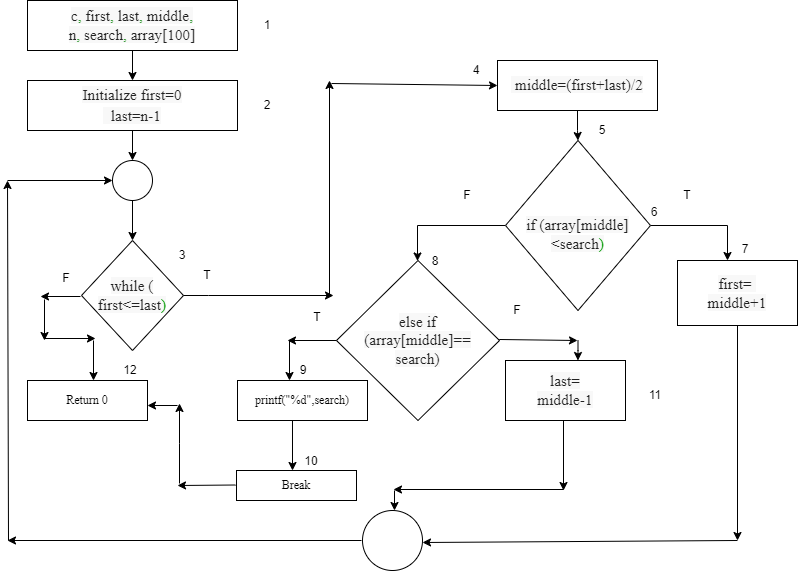

The diagram above was exported from draw.io. Its source (the exported page's mxGraphModel, read from the mxfile embedded in the PNG):
<mxGraphModel dx="868" dy="450" grid="1" gridSize="10" guides="1" tooltips="1" connect="1" arrows="1" fold="1" page="1" pageScale="1" pageWidth="850" pageHeight="1100" math="0" shadow="0">
  <root>
    <mxCell id="0" />
    <mxCell id="1" parent="0" />
    <mxCell id="zDu1WZmN4NtCiAbRvOhH-3" value="" style="edgeStyle=orthogonalEdgeStyle;rounded=0;orthogonalLoop=1;jettySize=auto;html=1;" edge="1" parent="1" source="zDu1WZmN4NtCiAbRvOhH-1" target="zDu1WZmN4NtCiAbRvOhH-2">
      <mxGeometry relative="1" as="geometry" />
    </mxCell>
    <mxCell id="zDu1WZmN4NtCiAbRvOhH-1" value="&lt;font face=&quot;Times New Roman&quot;&gt;&lt;span style=&quot;color: rgb(34 , 34 , 34) ; font-size: 15.3153px ; background-color: rgb(248 , 248 , 248)&quot;&gt;c&lt;/span&gt;&lt;span style=&quot;font-size: 15.3153px ; background-color: rgb(248 , 248 , 248) ; color: rgb(51 , 153 , 51)&quot;&gt;,&lt;/span&gt;&lt;span style=&quot;color: rgb(34 , 34 , 34) ; font-size: 15.3153px ; background-color: rgb(248 , 248 , 248)&quot;&gt;&amp;nbsp;first&lt;/span&gt;&lt;span style=&quot;font-size: 15.3153px ; background-color: rgb(248 , 248 , 248) ; color: rgb(51 , 153 , 51)&quot;&gt;,&lt;/span&gt;&lt;span style=&quot;color: rgb(34 , 34 , 34) ; font-size: 15.3153px ; background-color: rgb(248 , 248 , 248)&quot;&gt;&amp;nbsp;last&lt;/span&gt;&lt;span style=&quot;font-size: 15.3153px ; background-color: rgb(248 , 248 , 248) ; color: rgb(51 , 153 , 51)&quot;&gt;,&lt;/span&gt;&lt;span style=&quot;color: rgb(34 , 34 , 34) ; font-size: 15.3153px ; background-color: rgb(248 , 248 , 248)&quot;&gt;&amp;nbsp;middle&lt;/span&gt;&lt;span style=&quot;font-size: 15.3153px ; background-color: rgb(248 , 248 , 248) ; color: rgb(51 , 153 , 51)&quot;&gt;,&lt;br&gt;&lt;/span&gt;&lt;span style=&quot;color: rgb(34 , 34 , 34) ; font-size: 15.3153px ; background-color: rgb(248 , 248 , 248)&quot;&gt;n&lt;/span&gt;&lt;span style=&quot;font-size: 15.3153px ; background-color: rgb(248 , 248 , 248) ; color: rgb(51 , 153 , 51)&quot;&gt;,&lt;/span&gt;&lt;span style=&quot;color: rgb(34 , 34 , 34) ; font-size: 15.3153px ; background-color: rgb(248 , 248 , 248)&quot;&gt;&amp;nbsp;search&lt;/span&gt;&lt;span style=&quot;font-size: 15.3153px ; background-color: rgb(248 , 248 , 248) ; color: rgb(51 , 153 , 51)&quot;&gt;,&lt;/span&gt;&lt;span style=&quot;color: rgb(34 , 34 , 34) ; font-size: 15.3153px ; background-color: rgb(248 , 248 , 248)&quot;&gt;&amp;nbsp;array[100]&lt;/span&gt;&lt;/font&gt;" style="rounded=0;whiteSpace=wrap;html=1;" vertex="1" parent="1">
      <mxGeometry x="60" y="20" width="210" height="50" as="geometry" />
    </mxCell>
    <mxCell id="zDu1WZmN4NtCiAbRvOhH-5" value="" style="edgeStyle=orthogonalEdgeStyle;rounded=0;orthogonalLoop=1;jettySize=auto;html=1;" edge="1" parent="1" source="zDu1WZmN4NtCiAbRvOhH-2" target="zDu1WZmN4NtCiAbRvOhH-4">
      <mxGeometry relative="1" as="geometry" />
    </mxCell>
    <mxCell id="zDu1WZmN4NtCiAbRvOhH-2" value="&lt;font face=&quot;Times New Roman&quot;&gt;&lt;span style=&quot;color: rgb(34 , 34 , 34) ; font-size: 15.3153px ; font-style: normal ; font-weight: 400 ; letter-spacing: normal ; text-indent: 0px ; text-transform: none ; word-spacing: 0px ; background-color: rgb(248 , 248 , 248) ; display: inline ; float: none&quot;&gt;Initialize&amp;nbsp;first=0&lt;/span&gt;&lt;br style=&quot;color: rgb(34 , 34 , 34) ; font-size: 15.3153px ; font-style: normal ; font-weight: 400 ; letter-spacing: normal ; text-indent: 0px ; text-transform: none ; word-spacing: 0px ; background-color: rgb(248 , 248 , 248)&quot;&gt;&lt;span style=&quot;font-size: 15.3153px ; font-style: normal ; font-weight: 400 ; letter-spacing: normal ; text-indent: 0px ; text-transform: none ; word-spacing: 0px ; background-color: rgb(248 , 248 , 248) ; display: inline ; float: none&quot;&gt;&lt;font color=&quot;#222222&quot;&gt;&amp;nbsp; last=n-1&lt;/font&gt;&lt;/span&gt;&lt;/font&gt;" style="rounded=0;whiteSpace=wrap;html=1;" vertex="1" parent="1">
      <mxGeometry x="60" y="100" width="210" height="50" as="geometry" />
    </mxCell>
    <mxCell id="zDu1WZmN4NtCiAbRvOhH-7" value="" style="edgeStyle=orthogonalEdgeStyle;rounded=0;orthogonalLoop=1;jettySize=auto;html=1;" edge="1" parent="1" source="zDu1WZmN4NtCiAbRvOhH-4" target="zDu1WZmN4NtCiAbRvOhH-6">
      <mxGeometry relative="1" as="geometry" />
    </mxCell>
    <mxCell id="zDu1WZmN4NtCiAbRvOhH-4" value="" style="ellipse;whiteSpace=wrap;html=1;aspect=fixed;" vertex="1" parent="1">
      <mxGeometry x="145" y="180" width="40" height="40" as="geometry" />
    </mxCell>
    <mxCell id="zDu1WZmN4NtCiAbRvOhH-6" value="&lt;font face=&quot;Times New Roman&quot;&gt;&lt;span style=&quot;color: rgb(34 , 34 , 34) ; font-size: 15.3153px ; background-color: rgb(248 , 248 , 248)&quot;&gt;while (&lt;br&gt;&lt;/span&gt;&lt;span style=&quot;color: rgb(34 , 34 , 34) ; font-size: 15.3153px ; background-color: rgb(248 , 248 , 248)&quot;&gt;first&amp;lt;=&lt;/span&gt;&lt;span style=&quot;color: rgb(34 , 34 , 34) ; font-size: 15.3153px ; background-color: rgb(248 , 248 , 248)&quot;&gt;last&lt;/span&gt;&lt;span style=&quot;font-size: 15.3153px ; background-color: rgb(248 , 248 , 248) ; color: rgb(0 , 153 , 0)&quot;&gt;)&lt;/span&gt;&lt;/font&gt;" style="rhombus;whiteSpace=wrap;html=1;" vertex="1" parent="1">
      <mxGeometry x="114" y="260" width="102" height="110" as="geometry" />
    </mxCell>
    <mxCell id="zDu1WZmN4NtCiAbRvOhH-8" value="1" style="text;html=1;strokeColor=none;fillColor=none;align=center;verticalAlign=middle;whiteSpace=wrap;rounded=0;" vertex="1" parent="1">
      <mxGeometry x="270" y="30" width="60" height="30" as="geometry" />
    </mxCell>
    <mxCell id="zDu1WZmN4NtCiAbRvOhH-9" value="3" style="text;html=1;strokeColor=none;fillColor=none;align=center;verticalAlign=middle;whiteSpace=wrap;rounded=0;" vertex="1" parent="1">
      <mxGeometry x="185" y="260" width="60" height="30" as="geometry" />
    </mxCell>
    <mxCell id="zDu1WZmN4NtCiAbRvOhH-10" value="2" style="text;html=1;strokeColor=none;fillColor=none;align=center;verticalAlign=middle;whiteSpace=wrap;rounded=0;" vertex="1" parent="1">
      <mxGeometry x="270" y="110" width="60" height="30" as="geometry" />
    </mxCell>
    <mxCell id="zDu1WZmN4NtCiAbRvOhH-12" value="T" style="text;html=1;strokeColor=none;fillColor=none;align=center;verticalAlign=middle;whiteSpace=wrap;rounded=0;" vertex="1" parent="1">
      <mxGeometry x="210" y="280" width="60" height="30" as="geometry" />
    </mxCell>
    <mxCell id="zDu1WZmN4NtCiAbRvOhH-16" value="" style="edgeStyle=orthogonalEdgeStyle;rounded=0;orthogonalLoop=1;jettySize=auto;html=1;" edge="1" parent="1" source="zDu1WZmN4NtCiAbRvOhH-13" target="zDu1WZmN4NtCiAbRvOhH-14">
      <mxGeometry relative="1" as="geometry" />
    </mxCell>
    <mxCell id="zDu1WZmN4NtCiAbRvOhH-13" value="&lt;font face=&quot;Times New Roman&quot;&gt;&lt;span style=&quot;color: rgb(34 , 34 , 34) ; font-size: 15.3153px ; background-color: rgb(248 , 248 , 248)&quot;&gt;&amp;nbsp;middle=(&lt;/span&gt;&lt;span style=&quot;color: rgb(34 , 34 , 34) ; font-size: 15.3153px ; background-color: rgb(248 , 248 , 248)&quot;&gt;first+&lt;/span&gt;&lt;span style=&quot;color: rgb(34 , 34 , 34) ; font-size: 15.3153px ; background-color: rgb(248 , 248 , 248)&quot;&gt;last)/2&lt;/span&gt;&lt;/font&gt;" style="rounded=0;whiteSpace=wrap;html=1;" vertex="1" parent="1">
      <mxGeometry x="530" y="80" width="160" height="50" as="geometry" />
    </mxCell>
    <mxCell id="zDu1WZmN4NtCiAbRvOhH-20" value="" style="edgeStyle=orthogonalEdgeStyle;rounded=0;orthogonalLoop=1;jettySize=auto;html=1;" edge="1" parent="1" source="zDu1WZmN4NtCiAbRvOhH-14" target="zDu1WZmN4NtCiAbRvOhH-17">
      <mxGeometry relative="1" as="geometry">
        <Array as="points">
          <mxPoint x="760" y="245" />
        </Array>
      </mxGeometry>
    </mxCell>
    <mxCell id="zDu1WZmN4NtCiAbRvOhH-24" value="" style="edgeStyle=orthogonalEdgeStyle;rounded=0;orthogonalLoop=1;jettySize=auto;html=1;" edge="1" parent="1" source="zDu1WZmN4NtCiAbRvOhH-14" target="zDu1WZmN4NtCiAbRvOhH-23">
      <mxGeometry relative="1" as="geometry">
        <Array as="points">
          <mxPoint x="450" y="245" />
        </Array>
      </mxGeometry>
    </mxCell>
    <mxCell id="zDu1WZmN4NtCiAbRvOhH-14" value="&lt;font face=&quot;Times New Roman&quot;&gt;&lt;span style=&quot;font-size: 15.3153px ; background-color: rgb(248 , 248 , 248)&quot;&gt;&lt;font color=&quot;#b1b100&quot;&gt;&lt;br&gt;&lt;/font&gt;&lt;font color=&quot;#222222&quot;&gt;if (array[&lt;/font&gt;&lt;/span&gt;&lt;span style=&quot;color: rgb(34 , 34 , 34) ; font-size: 15.3153px ; background-color: rgb(248 , 248 , 248)&quot;&gt;middle]&amp;lt;&lt;/span&gt;&lt;span style=&quot;color: rgb(34 , 34 , 34) ; font-size: 15.3153px ; background-color: rgb(248 , 248 , 248)&quot;&gt;search&lt;/span&gt;&lt;span style=&quot;font-size: 15.3153px ; background-color: rgb(248 , 248 , 248) ; color: rgb(0 , 153 , 0)&quot;&gt;)&lt;/span&gt;&lt;/font&gt;" style="rhombus;whiteSpace=wrap;html=1;" vertex="1" parent="1">
      <mxGeometry x="538" y="160" width="145" height="170" as="geometry" />
    </mxCell>
    <mxCell id="zDu1WZmN4NtCiAbRvOhH-38" value="" style="edgeStyle=orthogonalEdgeStyle;rounded=0;orthogonalLoop=1;jettySize=auto;html=1;" edge="1" parent="1" source="zDu1WZmN4NtCiAbRvOhH-17">
      <mxGeometry relative="1" as="geometry">
        <mxPoint x="770" y="560" as="targetPoint" />
      </mxGeometry>
    </mxCell>
    <mxCell id="zDu1WZmN4NtCiAbRvOhH-17" value="&lt;font face=&quot;Times New Roman&quot;&gt;&lt;span style=&quot;color: rgb(34 , 34 , 34) ; font-size: 15.3153px ; font-style: normal ; font-weight: 400 ; letter-spacing: normal ; text-indent: 0px ; text-transform: none ; word-spacing: 0px ; background-color: rgb(248 , 248 , 248) ; display: inline ; float: none&quot;&gt;first=&amp;nbsp;&lt;br&gt;&lt;/span&gt;&lt;span style=&quot;color: rgb(34 , 34 , 34) ; font-size: 15.3153px ; font-style: normal ; font-weight: 400 ; letter-spacing: normal ; text-indent: 0px ; text-transform: none ; word-spacing: 0px ; background-color: rgb(248 , 248 , 248) ; display: inline ; float: none&quot;&gt;middle+1&lt;/span&gt;&lt;/font&gt;" style="rounded=0;whiteSpace=wrap;html=1;" vertex="1" parent="1">
      <mxGeometry x="710" y="280" width="120" height="65" as="geometry" />
    </mxCell>
    <mxCell id="zDu1WZmN4NtCiAbRvOhH-21" value="T" style="text;html=1;strokeColor=none;fillColor=none;align=center;verticalAlign=middle;whiteSpace=wrap;rounded=0;" vertex="1" parent="1">
      <mxGeometry x="690" y="200" width="60" height="30" as="geometry" />
    </mxCell>
    <mxCell id="zDu1WZmN4NtCiAbRvOhH-22" value="F" style="text;html=1;strokeColor=none;fillColor=none;align=center;verticalAlign=middle;whiteSpace=wrap;rounded=0;" vertex="1" parent="1">
      <mxGeometry x="470" y="200" width="60" height="30" as="geometry" />
    </mxCell>
    <mxCell id="zDu1WZmN4NtCiAbRvOhH-27" value="" style="edgeStyle=orthogonalEdgeStyle;rounded=0;orthogonalLoop=1;jettySize=auto;html=1;exitX=1;exitY=0.5;exitDx=0;exitDy=0;" edge="1" parent="1" source="zDu1WZmN4NtCiAbRvOhH-23">
      <mxGeometry relative="1" as="geometry">
        <mxPoint x="521.8125" y="359" as="sourcePoint" />
        <mxPoint x="610" y="360" as="targetPoint" />
        <Array as="points">
          <mxPoint x="532" y="359" />
        </Array>
      </mxGeometry>
    </mxCell>
    <mxCell id="zDu1WZmN4NtCiAbRvOhH-23" value="&lt;font face=&quot;Times New Roman&quot;&gt;&lt;span style=&quot;color: rgb(34 , 34 , 34) ; font-size: 15.3153px ; font-style: normal ; font-weight: 400 ; letter-spacing: normal ; text-indent: 0px ; text-transform: none ; word-spacing: 0px ; background-color: rgb(248 , 248 , 248) ; display: inline ; float: none&quot;&gt;else if&lt;br&gt;(array[&lt;/span&gt;&lt;span style=&quot;color: rgb(34 , 34 , 34) ; font-size: 15.3153px ; font-style: normal ; font-weight: 400 ; letter-spacing: normal ; text-indent: 0px ; text-transform: none ; word-spacing: 0px ; background-color: rgb(248 , 248 , 248) ; display: inline ; float: none&quot;&gt;middle]==&lt;br&gt;&lt;/span&gt;&lt;span style=&quot;color: rgb(34 , 34 , 34) ; font-size: 15.3153px ; font-style: normal ; font-weight: 400 ; letter-spacing: normal ; text-indent: 0px ; text-transform: none ; word-spacing: 0px ; background-color: rgb(248 , 248 , 248) ; display: inline ; float: none&quot;&gt;search)&lt;/span&gt;&lt;/font&gt;" style="rhombus;whiteSpace=wrap;html=1;" vertex="1" parent="1">
      <mxGeometry x="369" y="280" width="163" height="160" as="geometry" />
    </mxCell>
    <mxCell id="zDu1WZmN4NtCiAbRvOhH-28" value="F" style="text;html=1;strokeColor=none;fillColor=none;align=center;verticalAlign=middle;whiteSpace=wrap;rounded=0;" vertex="1" parent="1">
      <mxGeometry x="520" y="315" width="60" height="30" as="geometry" />
    </mxCell>
    <mxCell id="zDu1WZmN4NtCiAbRvOhH-29" value="&lt;font face=&quot;Times New Roman&quot;&gt;printf(&quot;%d&quot;,search)&lt;/font&gt;" style="rounded=0;whiteSpace=wrap;html=1;" vertex="1" parent="1">
      <mxGeometry x="270" y="400" width="130" height="40" as="geometry" />
    </mxCell>
    <mxCell id="zDu1WZmN4NtCiAbRvOhH-33" value="" style="endArrow=classic;html=1;rounded=0;exitX=0;exitY=0.5;exitDx=0;exitDy=0;" edge="1" parent="1" source="zDu1WZmN4NtCiAbRvOhH-23">
      <mxGeometry width="50" height="50" relative="1" as="geometry">
        <mxPoint x="369" y="376" as="sourcePoint" />
        <mxPoint x="320" y="360" as="targetPoint" />
      </mxGeometry>
    </mxCell>
    <mxCell id="zDu1WZmN4NtCiAbRvOhH-34" value="" style="endArrow=classic;html=1;rounded=0;entryX=0.5;entryY=0;entryDx=0;entryDy=0;" edge="1" parent="1">
      <mxGeometry width="50" height="50" relative="1" as="geometry">
        <mxPoint x="322" y="360" as="sourcePoint" />
        <mxPoint x="322" y="400" as="targetPoint" />
      </mxGeometry>
    </mxCell>
    <mxCell id="zDu1WZmN4NtCiAbRvOhH-35" value="T" style="text;html=1;strokeColor=none;fillColor=none;align=center;verticalAlign=middle;whiteSpace=wrap;rounded=0;" vertex="1" parent="1">
      <mxGeometry x="320" y="324" width="60" height="26" as="geometry" />
    </mxCell>
    <mxCell id="zDu1WZmN4NtCiAbRvOhH-36" value="" style="ellipse;whiteSpace=wrap;html=1;aspect=fixed;" vertex="1" parent="1">
      <mxGeometry x="395" y="530" width="60" height="60" as="geometry" />
    </mxCell>
    <mxCell id="zDu1WZmN4NtCiAbRvOhH-39" value="" style="endArrow=classic;html=1;rounded=0;entryX=1;entryY=0.5;entryDx=0;entryDy=0;" edge="1" parent="1">
      <mxGeometry width="50" height="50" relative="1" as="geometry">
        <mxPoint x="770" y="560" as="sourcePoint" />
        <mxPoint x="455" y="562" as="targetPoint" />
      </mxGeometry>
    </mxCell>
    <mxCell id="zDu1WZmN4NtCiAbRvOhH-40" value="" style="endArrow=classic;html=1;rounded=0;" edge="1" parent="1">
      <mxGeometry width="50" height="50" relative="1" as="geometry">
        <mxPoint x="596" y="440" as="sourcePoint" />
        <mxPoint x="596" y="510" as="targetPoint" />
      </mxGeometry>
    </mxCell>
    <mxCell id="zDu1WZmN4NtCiAbRvOhH-41" value="" style="endArrow=classic;html=1;rounded=0;" edge="1" parent="1">
      <mxGeometry width="50" height="50" relative="1" as="geometry">
        <mxPoint x="596" y="509" as="sourcePoint" />
        <mxPoint x="426" y="509" as="targetPoint" />
      </mxGeometry>
    </mxCell>
    <mxCell id="zDu1WZmN4NtCiAbRvOhH-43" value="" style="endArrow=classic;html=1;rounded=0;entryX=0.5;entryY=0;entryDx=0;entryDy=0;" edge="1" parent="1">
      <mxGeometry width="50" height="50" relative="1" as="geometry">
        <mxPoint x="427" y="510" as="sourcePoint" />
        <mxPoint x="427" y="530" as="targetPoint" />
      </mxGeometry>
    </mxCell>
    <mxCell id="zDu1WZmN4NtCiAbRvOhH-44" value="" style="endArrow=classic;html=1;rounded=0;exitX=0.423;exitY=1;exitDx=0;exitDy=0;exitPerimeter=0;" edge="1" parent="1" source="zDu1WZmN4NtCiAbRvOhH-29">
      <mxGeometry width="50" height="50" relative="1" as="geometry">
        <mxPoint x="335" y="450" as="sourcePoint" />
        <mxPoint x="325" y="490" as="targetPoint" />
        <Array as="points" />
      </mxGeometry>
    </mxCell>
    <mxCell id="zDu1WZmN4NtCiAbRvOhH-45" value="&lt;font face=&quot;Times New Roman&quot;&gt;Break&lt;/font&gt;" style="rounded=0;whiteSpace=wrap;html=1;" vertex="1" parent="1">
      <mxGeometry x="269" y="490" width="120" height="30" as="geometry" />
    </mxCell>
    <mxCell id="zDu1WZmN4NtCiAbRvOhH-46" value="&lt;font face=&quot;Times New Roman&quot;&gt;Return 0&lt;/font&gt;" style="rounded=0;whiteSpace=wrap;html=1;" vertex="1" parent="1">
      <mxGeometry x="60" y="400" width="120" height="40" as="geometry" />
    </mxCell>
    <mxCell id="zDu1WZmN4NtCiAbRvOhH-47" value="" style="endArrow=classic;html=1;rounded=0;" edge="1" parent="1">
      <mxGeometry width="50" height="50" relative="1" as="geometry">
        <mxPoint x="113" y="316" as="sourcePoint" />
        <mxPoint x="73" y="316" as="targetPoint" />
      </mxGeometry>
    </mxCell>
    <mxCell id="zDu1WZmN4NtCiAbRvOhH-48" value="" style="endArrow=classic;html=1;rounded=0;" edge="1" parent="1">
      <mxGeometry width="50" height="50" relative="1" as="geometry">
        <mxPoint x="77" y="319" as="sourcePoint" />
        <mxPoint x="77" y="360" as="targetPoint" />
      </mxGeometry>
    </mxCell>
    <mxCell id="zDu1WZmN4NtCiAbRvOhH-49" value="" style="endArrow=classic;html=1;rounded=0;" edge="1" parent="1">
      <mxGeometry width="50" height="50" relative="1" as="geometry">
        <mxPoint x="77" y="358" as="sourcePoint" />
        <mxPoint x="128" y="358" as="targetPoint" />
        <Array as="points" />
      </mxGeometry>
    </mxCell>
    <mxCell id="zDu1WZmN4NtCiAbRvOhH-50" value="" style="endArrow=classic;html=1;rounded=0;" edge="1" parent="1">
      <mxGeometry width="50" height="50" relative="1" as="geometry">
        <mxPoint x="126" y="360" as="sourcePoint" />
        <mxPoint x="126" y="400" as="targetPoint" />
      </mxGeometry>
    </mxCell>
    <mxCell id="zDu1WZmN4NtCiAbRvOhH-51" value="" style="endArrow=classic;html=1;rounded=0;" edge="1" parent="1">
      <mxGeometry width="50" height="50" relative="1" as="geometry">
        <mxPoint x="212" y="503" as="sourcePoint" />
        <mxPoint x="212" y="423" as="targetPoint" />
        <Array as="points">
          <mxPoint x="212" y="463" />
        </Array>
      </mxGeometry>
    </mxCell>
    <mxCell id="zDu1WZmN4NtCiAbRvOhH-52" value="" style="endArrow=classic;html=1;rounded=0;" edge="1" parent="1">
      <mxGeometry width="50" height="50" relative="1" as="geometry">
        <mxPoint x="268" y="504.5" as="sourcePoint" />
        <mxPoint x="210" y="505" as="targetPoint" />
        <Array as="points" />
      </mxGeometry>
    </mxCell>
    <mxCell id="zDu1WZmN4NtCiAbRvOhH-53" value="" style="endArrow=classic;html=1;rounded=0;entryX=1;entryY=0.5;entryDx=0;entryDy=0;" edge="1" parent="1">
      <mxGeometry width="50" height="50" relative="1" as="geometry">
        <mxPoint x="210" y="425" as="sourcePoint" />
        <mxPoint x="180" y="425" as="targetPoint" />
      </mxGeometry>
    </mxCell>
    <mxCell id="zDu1WZmN4NtCiAbRvOhH-55" value="" style="endArrow=classic;html=1;rounded=0;" edge="1" parent="1">
      <mxGeometry width="50" height="50" relative="1" as="geometry">
        <mxPoint x="394" y="560" as="sourcePoint" />
        <mxPoint x="40" y="560" as="targetPoint" />
      </mxGeometry>
    </mxCell>
    <mxCell id="zDu1WZmN4NtCiAbRvOhH-56" value="" style="endArrow=classic;html=1;rounded=0;" edge="1" parent="1">
      <mxGeometry width="50" height="50" relative="1" as="geometry">
        <mxPoint x="41" y="560" as="sourcePoint" />
        <mxPoint x="40" y="200" as="targetPoint" />
      </mxGeometry>
    </mxCell>
    <mxCell id="zDu1WZmN4NtCiAbRvOhH-57" value="" style="endArrow=classic;html=1;rounded=0;entryX=0;entryY=0.5;entryDx=0;entryDy=0;" edge="1" parent="1" target="zDu1WZmN4NtCiAbRvOhH-4">
      <mxGeometry width="50" height="50" relative="1" as="geometry">
        <mxPoint x="40" y="200" as="sourcePoint" />
        <mxPoint x="90" y="150" as="targetPoint" />
      </mxGeometry>
    </mxCell>
    <mxCell id="zDu1WZmN4NtCiAbRvOhH-59" value="" style="endArrow=classic;html=1;rounded=0;" edge="1" parent="1">
      <mxGeometry width="50" height="50" relative="1" as="geometry">
        <mxPoint x="216" y="315" as="sourcePoint" />
        <mxPoint x="366" y="315" as="targetPoint" />
        <Array as="points">
          <mxPoint x="241" y="315" />
        </Array>
      </mxGeometry>
    </mxCell>
    <mxCell id="zDu1WZmN4NtCiAbRvOhH-60" value="" style="endArrow=classic;html=1;rounded=0;" edge="1" parent="1">
      <mxGeometry width="50" height="50" relative="1" as="geometry">
        <mxPoint x="362" y="315" as="sourcePoint" />
        <mxPoint x="362" y="100" as="targetPoint" />
      </mxGeometry>
    </mxCell>
    <mxCell id="zDu1WZmN4NtCiAbRvOhH-61" value="" style="endArrow=classic;html=1;rounded=0;entryX=-0.025;entryY=0.64;entryDx=0;entryDy=0;entryPerimeter=0;" edge="1" parent="1">
      <mxGeometry width="50" height="50" relative="1" as="geometry">
        <mxPoint x="364" y="103" as="sourcePoint" />
        <mxPoint x="530" y="105" as="targetPoint" />
      </mxGeometry>
    </mxCell>
    <mxCell id="zDu1WZmN4NtCiAbRvOhH-62" value="4" style="text;html=1;strokeColor=none;fillColor=none;align=center;verticalAlign=middle;whiteSpace=wrap;rounded=0;" vertex="1" parent="1">
      <mxGeometry x="489" y="80" width="40" height="20" as="geometry" />
    </mxCell>
    <mxCell id="zDu1WZmN4NtCiAbRvOhH-63" value="5" style="text;html=1;strokeColor=none;fillColor=none;align=center;verticalAlign=middle;whiteSpace=wrap;rounded=0;" vertex="1" parent="1">
      <mxGeometry x="620" y="140" width="30" height="20" as="geometry" />
    </mxCell>
    <mxCell id="zDu1WZmN4NtCiAbRvOhH-64" value="6" style="text;html=1;strokeColor=none;fillColor=none;align=center;verticalAlign=middle;whiteSpace=wrap;rounded=0;" vertex="1" parent="1">
      <mxGeometry x="657" y="217" width="60" height="30" as="geometry" />
    </mxCell>
    <mxCell id="zDu1WZmN4NtCiAbRvOhH-65" value="7" style="text;html=1;strokeColor=none;fillColor=none;align=center;verticalAlign=middle;whiteSpace=wrap;rounded=0;" vertex="1" parent="1">
      <mxGeometry x="748" y="254" width="60" height="30" as="geometry" />
    </mxCell>
    <mxCell id="zDu1WZmN4NtCiAbRvOhH-66" value="8" style="text;html=1;strokeColor=none;fillColor=none;align=center;verticalAlign=middle;whiteSpace=wrap;rounded=0;" vertex="1" parent="1">
      <mxGeometry x="438" y="266" width="60" height="30" as="geometry" />
    </mxCell>
    <mxCell id="zDu1WZmN4NtCiAbRvOhH-67" value="9" style="text;html=1;strokeColor=none;fillColor=none;align=center;verticalAlign=middle;whiteSpace=wrap;rounded=0;" vertex="1" parent="1">
      <mxGeometry x="306" y="375" width="60" height="30" as="geometry" />
    </mxCell>
    <mxCell id="zDu1WZmN4NtCiAbRvOhH-68" value="10" style="text;html=1;strokeColor=none;fillColor=none;align=center;verticalAlign=middle;whiteSpace=wrap;rounded=0;" vertex="1" parent="1">
      <mxGeometry x="314" y="466" width="60" height="30" as="geometry" />
    </mxCell>
    <mxCell id="zDu1WZmN4NtCiAbRvOhH-69" value="11" style="text;html=1;strokeColor=none;fillColor=none;align=center;verticalAlign=middle;whiteSpace=wrap;rounded=0;" vertex="1" parent="1">
      <mxGeometry x="621" y="375" width="60" height="30" as="geometry" />
    </mxCell>
    <mxCell id="zDu1WZmN4NtCiAbRvOhH-70" value="F" style="text;html=1;strokeColor=none;fillColor=none;align=center;verticalAlign=middle;whiteSpace=wrap;rounded=0;" vertex="1" parent="1">
      <mxGeometry x="69" y="283" width="60" height="30" as="geometry" />
    </mxCell>
    <mxCell id="zDu1WZmN4NtCiAbRvOhH-71" value="12" style="text;html=1;strokeColor=none;fillColor=none;align=center;verticalAlign=middle;whiteSpace=wrap;rounded=0;" vertex="1" parent="1">
      <mxGeometry x="133" y="375" width="60" height="30" as="geometry" />
    </mxCell>
    <mxCell id="zDu1WZmN4NtCiAbRvOhH-77" value="" style="edgeStyle=orthogonalEdgeStyle;rounded=0;orthogonalLoop=1;jettySize=auto;html=1;entryX=0.608;entryY=0;entryDx=0;entryDy=0;entryPerimeter=0;" edge="1" parent="1">
      <mxGeometry relative="1" as="geometry">
        <mxPoint x="610.5" y="360" as="sourcePoint" />
        <mxPoint x="610.46" y="380" as="targetPoint" />
        <Array as="points">
          <mxPoint x="610" y="370" />
          <mxPoint x="610" y="370" />
        </Array>
      </mxGeometry>
    </mxCell>
    <mxCell id="zDu1WZmN4NtCiAbRvOhH-76" value="&lt;font face=&quot;Times New Roman&quot;&gt;&lt;span style=&quot;color: rgb(34 , 34 , 34) ; font-size: 15.3153px ; background-color: rgb(248 , 248 , 248)&quot;&gt;last=&lt;br&gt;&lt;/span&gt;&lt;span style=&quot;color: rgb(34 , 34 , 34) ; font-size: 15.3153px ; background-color: rgb(248 , 248 , 248)&quot;&gt;middle-1&lt;/span&gt;&lt;/font&gt;" style="rounded=0;whiteSpace=wrap;html=1;" vertex="1" parent="1">
      <mxGeometry x="538" y="380" width="120" height="60" as="geometry" />
    </mxCell>
    <mxCell id="zDu1WZmN4NtCiAbRvOhH-79" value="11" style="text;html=1;strokeColor=none;fillColor=none;align=center;verticalAlign=middle;whiteSpace=wrap;rounded=0;" vertex="1" parent="1">
      <mxGeometry x="658" y="400" width="60" height="30" as="geometry" />
    </mxCell>
  </root>
</mxGraphModel>